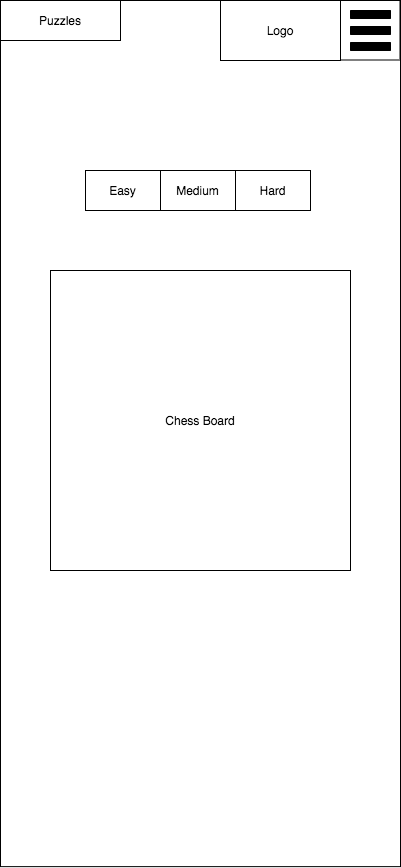

The diagram above was exported from draw.io. Its source (the exported page's mxGraphModel, read from the mxfile embedded in the PNG):
<mxGraphModel dx="1092" dy="1019" grid="1" gridSize="10" guides="1" tooltips="1" connect="1" arrows="1" fold="1" page="1" pageScale="1" pageWidth="850" pageHeight="1100" math="0" shadow="0">
  <root>
    <mxCell id="0" />
    <mxCell id="1" parent="0" />
    <mxCell id="tcKr4EKf0w3eOyU9BQrB-1" value="" style="rounded=0;whiteSpace=wrap;html=1;" parent="1" vertex="1">
      <mxGeometry x="275" y="130" width="400" height="866.13" as="geometry" />
    </mxCell>
    <mxCell id="tcKr4EKf0w3eOyU9BQrB-2" value="Logo" style="rounded=0;whiteSpace=wrap;html=1;" parent="1" vertex="1">
      <mxGeometry x="495" y="130" width="120" height="60" as="geometry" />
    </mxCell>
    <mxCell id="tcKr4EKf0w3eOyU9BQrB-3" value="Puzzles" style="rounded=0;whiteSpace=wrap;html=1;" parent="1" vertex="1">
      <mxGeometry x="275" y="130" width="120" height="40" as="geometry" />
    </mxCell>
    <mxCell id="tcKr4EKf0w3eOyU9BQrB-5" value="Chess Board" style="whiteSpace=wrap;html=1;aspect=fixed;" parent="1" vertex="1">
      <mxGeometry x="325" y="400" width="300" height="300" as="geometry" />
    </mxCell>
    <mxCell id="ijhEFecwHdcj25XDBZ8c-2" value="" style="whiteSpace=wrap;html=1;aspect=fixed;" vertex="1" parent="1">
      <mxGeometry x="615" y="130" width="59.5" height="59.5" as="geometry" />
    </mxCell>
    <mxCell id="ijhEFecwHdcj25XDBZ8c-3" value="" style="shape=parallelMarker;html=1;outlineConnect=0;rotation=90;" vertex="1" parent="1">
      <mxGeometry x="625" y="140" width="40" height="40" as="geometry" />
    </mxCell>
    <mxCell id="ijhEFecwHdcj25XDBZ8c-4" value="Easy" style="rounded=0;whiteSpace=wrap;html=1;" vertex="1" parent="1">
      <mxGeometry x="360" y="300" width="75" height="40" as="geometry" />
    </mxCell>
    <mxCell id="ijhEFecwHdcj25XDBZ8c-7" value="Medium" style="rounded=0;whiteSpace=wrap;html=1;" vertex="1" parent="1">
      <mxGeometry x="435" y="300" width="75" height="40" as="geometry" />
    </mxCell>
    <mxCell id="ijhEFecwHdcj25XDBZ8c-8" value="Hard" style="rounded=0;whiteSpace=wrap;html=1;" vertex="1" parent="1">
      <mxGeometry x="510" y="300" width="75" height="40" as="geometry" />
    </mxCell>
  </root>
</mxGraphModel>